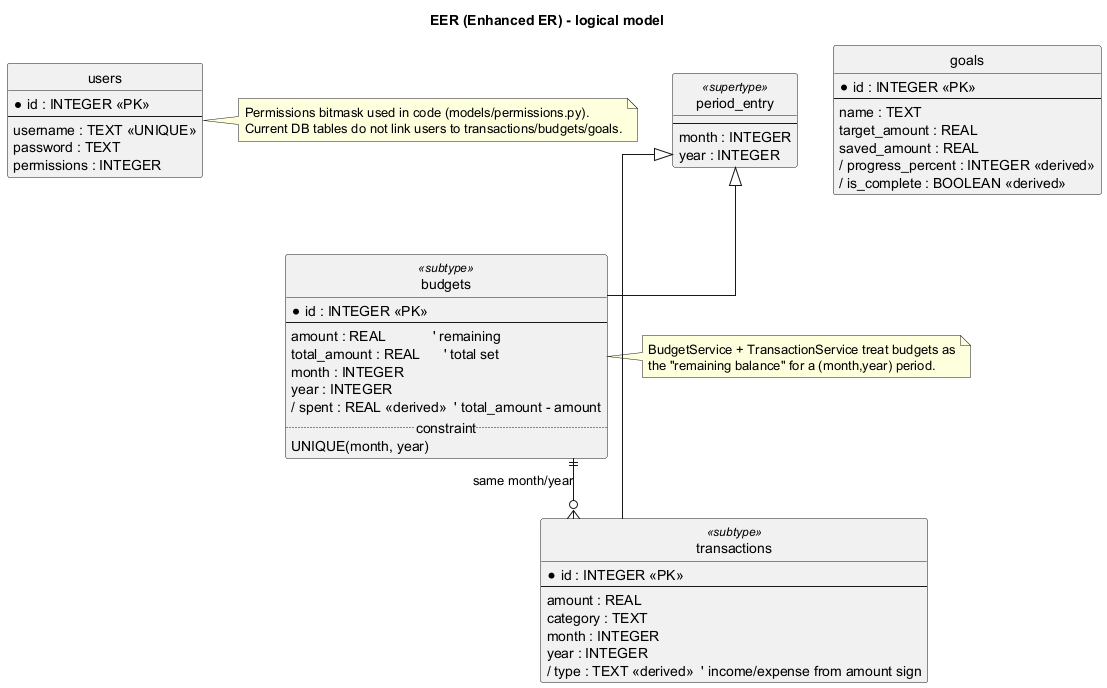

The diagram above was rendered by PlantUML. Its source (embedded in the PNG):
@startuml
title EER (Enhanced ER) - logical model
hide circle
skinparam linetype ortho

' This is an *enhanced* / logical view derived from the current SQLite schema and code.
' Your actual `database/schema.sql` does not define foreign keys between these tables.

entity "users" as users {
  * id : INTEGER <<PK>>
  --
  username : TEXT <<UNIQUE>>
  password : TEXT
  permissions : INTEGER
}

entity "goals" as goals {
  * id : INTEGER <<PK>>
  --
  name : TEXT
  target_amount : REAL
  saved_amount : REAL
  / progress_percent : INTEGER <<derived>>
  / is_complete : BOOLEAN <<derived>>
}

entity "period_entry" as period_entry <<supertype>> {
  --
  month : INTEGER
  year : INTEGER
}

entity "transactions" as transactions <<subtype>> {
  * id : INTEGER <<PK>>
  --
  amount : REAL
  category : TEXT
  month : INTEGER
  year : INTEGER
  / type : TEXT <<derived>>  ' income/expense from amount sign
}

entity "budgets" as budgets <<subtype>> {
  * id : INTEGER <<PK>>
  --
  amount : REAL            ' remaining
  total_amount : REAL      ' total set
  month : INTEGER
  year : INTEGER
  / spent : REAL <<derived>>  ' total_amount - amount
  .. constraint ..
  UNIQUE(month, year)
}

' --- EER: generalization/specialization (logical)
period_entry <|-- transactions
period_entry <|-- budgets

' --- Logical associations used by services/dashboard (not enforced by DB)
budgets ||--o{ transactions : same month/year

note right of users
  Permissions bitmask used in code (models/permissions.py).
  Current DB tables do not link users to transactions/budgets/goals.
end note

note right of budgets
  BudgetService + TransactionService treat budgets as
  the "remaining balance" for a (month,year) period.
end note

@enduml